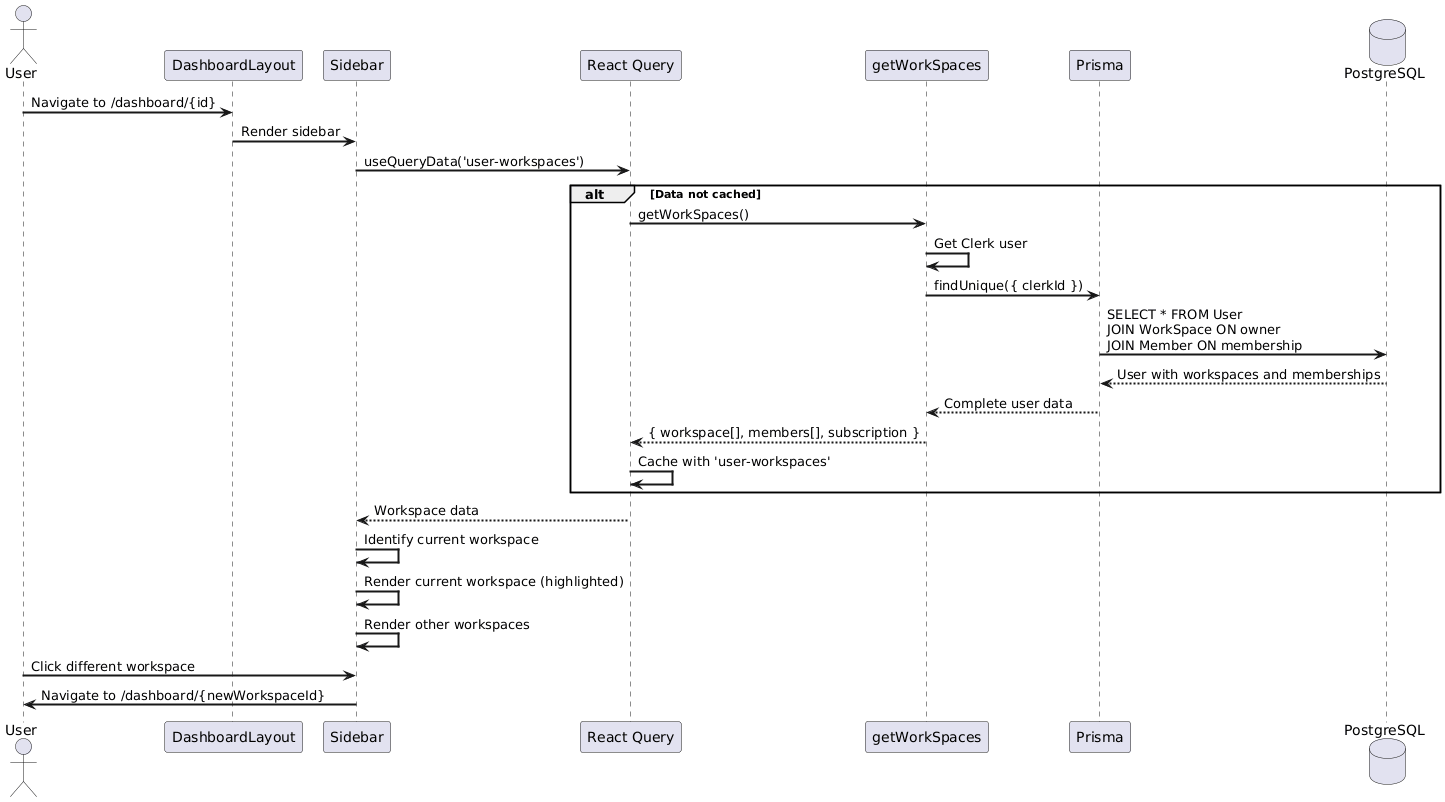

The diagram above was rendered by PlantUML. Its source (embedded in the PNG):
@startuml
skinparam sequenceArrowThickness 2

actor User
participant "DashboardLayout" as Layout
participant "Sidebar" as Sidebar
participant "React Query" as RQ
participant "getWorkSpaces" as Action
participant "Prisma" as Prisma
database "PostgreSQL" as DB

User -> Layout : Navigate to /dashboard/{id}
Layout -> Sidebar : Render sidebar

Sidebar -> RQ : useQueryData('user-workspaces')

alt Data not cached
  RQ -> Action : getWorkSpaces()
  Action -> Action : Get Clerk user
  
  Action -> Prisma : findUnique({ clerkId })
  Prisma -> DB : SELECT * FROM User\nJOIN WorkSpace ON owner\nJOIN Member ON membership
  DB --> Prisma : User with workspaces and memberships
  Prisma --> Action : Complete user data
  
  Action --> RQ : { workspace[], members[], subscription }
  RQ -> RQ : Cache with 'user-workspaces'
end

RQ --> Sidebar : Workspace data

Sidebar -> Sidebar : Identify current workspace
Sidebar -> Sidebar : Render current workspace (highlighted)
Sidebar -> Sidebar : Render other workspaces

User -> Sidebar : Click different workspace
Sidebar -> User : Navigate to /dashboard/{newWorkspaceId}
@enduml